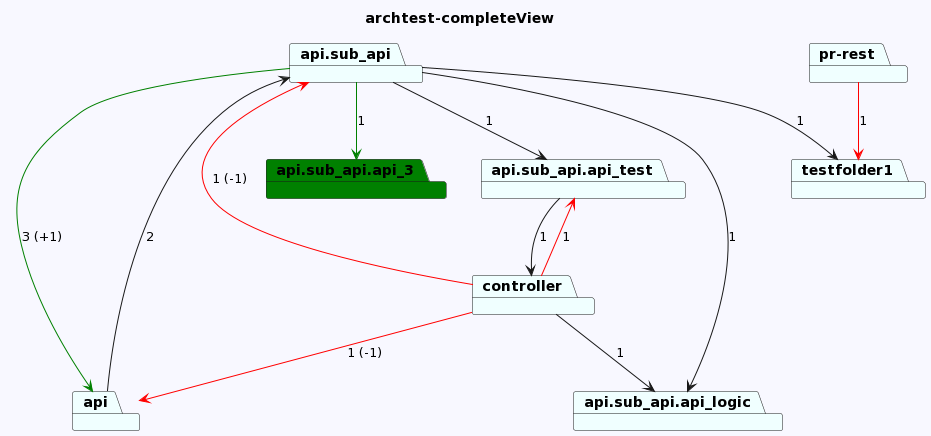

The diagram above was rendered by PlantUML. Its source (embedded in the PNG):
@startuml
skinparam backgroundColor GhostWhite
title archtest-completeView
package "api.sub_api.api_3" #Green
package "controller" #Azure
package "api.sub_api" #Azure
package "api.sub_api.api_test" #Azure
package "testfolder1" #Azure
package "api" #Azure
package "pr-rest" #Azure
package "api.sub_api.api_logic" #Azure

"controller"-->"api.sub_api.api_logic"  : 1
"controller"-->"api.sub_api" #Red : 1 (-1)
"controller"-->"api" #Red : 1 (-1)
"controller"-->"api.sub_api.api_test" #Red : 1
"api.sub_api"-->"api.sub_api.api_test"  : 1
"api.sub_api"-->"api.sub_api.api_3" #Green : 1
"api.sub_api"-->"api.sub_api.api_logic"  : 1
"api.sub_api"-->"testfolder1"  : 1
"api.sub_api"-->"api" #Green : 3 (+1)
"api.sub_api.api_test"-->"controller"  : 1

"api"-->"api.sub_api"  : 2
"pr-rest"-->"testfolder1" #Red : 1
@enduml